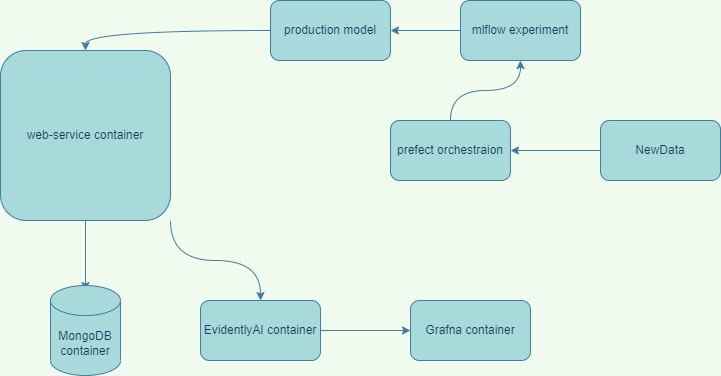

The diagram above was exported from draw.io. Its source (the exported page's mxGraphModel, read from the mxfile embedded in the PNG):
<mxGraphModel dx="868" dy="482" grid="1" gridSize="10" guides="1" tooltips="1" connect="1" arrows="1" fold="1" page="1" pageScale="1" pageWidth="850" pageHeight="1100" background="#F1FAEE" math="0" shadow="0">
  <root>
    <mxCell id="0" />
    <mxCell id="1" parent="0" />
    <mxCell id="UhYKhNB2GOfAsF2pzgnf-2" style="edgeStyle=orthogonalEdgeStyle;rounded=0;orthogonalLoop=1;jettySize=auto;html=1;curved=1;labelBackgroundColor=#F1FAEE;strokeColor=#457B9D;fontColor=#1D3557;" edge="1" parent="1" source="UhYKhNB2GOfAsF2pzgnf-1">
      <mxGeometry relative="1" as="geometry">
        <mxPoint x="205" y="350" as="targetPoint" />
      </mxGeometry>
    </mxCell>
    <mxCell id="UhYKhNB2GOfAsF2pzgnf-4" style="edgeStyle=orthogonalEdgeStyle;rounded=0;orthogonalLoop=1;jettySize=auto;html=1;exitX=1;exitY=1;exitDx=0;exitDy=0;curved=1;labelBackgroundColor=#F1FAEE;strokeColor=#457B9D;fontColor=#1D3557;" edge="1" parent="1" source="UhYKhNB2GOfAsF2pzgnf-1">
      <mxGeometry relative="1" as="geometry">
        <mxPoint x="380" y="360" as="targetPoint" />
      </mxGeometry>
    </mxCell>
    <mxCell id="UhYKhNB2GOfAsF2pzgnf-1" value="web-service container" style="rounded=1;whiteSpace=wrap;html=1;fillColor=#A8DADC;strokeColor=#457B9D;fontColor=#1D3557;" vertex="1" parent="1">
      <mxGeometry x="120" y="110" width="170" height="170" as="geometry" />
    </mxCell>
    <mxCell id="UhYKhNB2GOfAsF2pzgnf-13" style="edgeStyle=orthogonalEdgeStyle;rounded=0;orthogonalLoop=1;jettySize=auto;html=1;entryX=0.5;entryY=1;entryDx=0;entryDy=0;curved=1;labelBackgroundColor=#F1FAEE;strokeColor=#457B9D;fontColor=#1D3557;" edge="1" parent="1" source="UhYKhNB2GOfAsF2pzgnf-3" target="UhYKhNB2GOfAsF2pzgnf-8">
      <mxGeometry relative="1" as="geometry" />
    </mxCell>
    <mxCell id="UhYKhNB2GOfAsF2pzgnf-3" value="prefect orchestraion" style="rounded=1;whiteSpace=wrap;html=1;fillColor=#A8DADC;strokeColor=#457B9D;fontColor=#1D3557;" vertex="1" parent="1">
      <mxGeometry x="510" y="180" width="120" height="60" as="geometry" />
    </mxCell>
    <mxCell id="UhYKhNB2GOfAsF2pzgnf-6" style="edgeStyle=orthogonalEdgeStyle;rounded=0;orthogonalLoop=1;jettySize=auto;html=1;curved=1;labelBackgroundColor=#F1FAEE;strokeColor=#457B9D;fontColor=#1D3557;" edge="1" parent="1" source="UhYKhNB2GOfAsF2pzgnf-5">
      <mxGeometry relative="1" as="geometry">
        <mxPoint x="530" y="390" as="targetPoint" />
      </mxGeometry>
    </mxCell>
    <mxCell id="UhYKhNB2GOfAsF2pzgnf-5" value="EvidentlyAI container" style="rounded=1;whiteSpace=wrap;html=1;fillColor=#A8DADC;strokeColor=#457B9D;fontColor=#1D3557;" vertex="1" parent="1">
      <mxGeometry x="320" y="360" width="120" height="60" as="geometry" />
    </mxCell>
    <mxCell id="UhYKhNB2GOfAsF2pzgnf-7" value="Grafna container" style="rounded=1;whiteSpace=wrap;html=1;fillColor=#A8DADC;strokeColor=#457B9D;fontColor=#1D3557;" vertex="1" parent="1">
      <mxGeometry x="530" y="360" width="120" height="60" as="geometry" />
    </mxCell>
    <mxCell id="UhYKhNB2GOfAsF2pzgnf-9" style="edgeStyle=orthogonalEdgeStyle;rounded=0;orthogonalLoop=1;jettySize=auto;html=1;entryX=1;entryY=0.5;entryDx=0;entryDy=0;curved=1;labelBackgroundColor=#F1FAEE;strokeColor=#457B9D;fontColor=#1D3557;" edge="1" parent="1" source="UhYKhNB2GOfAsF2pzgnf-8" target="UhYKhNB2GOfAsF2pzgnf-10">
      <mxGeometry relative="1" as="geometry">
        <mxPoint x="490" y="120" as="targetPoint" />
      </mxGeometry>
    </mxCell>
    <mxCell id="UhYKhNB2GOfAsF2pzgnf-8" value="mlflow experiment" style="rounded=1;whiteSpace=wrap;html=1;fillColor=#A8DADC;strokeColor=#457B9D;fontColor=#1D3557;" vertex="1" parent="1">
      <mxGeometry x="580" y="60" width="120" height="60" as="geometry" />
    </mxCell>
    <mxCell id="UhYKhNB2GOfAsF2pzgnf-11" style="edgeStyle=orthogonalEdgeStyle;rounded=0;orthogonalLoop=1;jettySize=auto;html=1;entryX=0.5;entryY=0;entryDx=0;entryDy=0;curved=1;labelBackgroundColor=#F1FAEE;strokeColor=#457B9D;fontColor=#1D3557;" edge="1" parent="1" source="UhYKhNB2GOfAsF2pzgnf-10" target="UhYKhNB2GOfAsF2pzgnf-1">
      <mxGeometry relative="1" as="geometry" />
    </mxCell>
    <mxCell id="UhYKhNB2GOfAsF2pzgnf-10" value="production model" style="rounded=1;whiteSpace=wrap;html=1;fillColor=#A8DADC;strokeColor=#457B9D;fontColor=#1D3557;" vertex="1" parent="1">
      <mxGeometry x="390" y="60" width="120" height="60" as="geometry" />
    </mxCell>
    <mxCell id="UhYKhNB2GOfAsF2pzgnf-12" value="MongoDB container" style="shape=cylinder3;whiteSpace=wrap;html=1;boundedLbl=1;backgroundOutline=1;size=15;fillColor=#A8DADC;strokeColor=#457B9D;fontColor=#1D3557;" vertex="1" parent="1">
      <mxGeometry x="170" y="345" width="70" height="90" as="geometry" />
    </mxCell>
    <mxCell id="UhYKhNB2GOfAsF2pzgnf-15" style="edgeStyle=orthogonalEdgeStyle;rounded=0;orthogonalLoop=1;jettySize=auto;html=1;entryX=1;entryY=0.5;entryDx=0;entryDy=0;curved=1;labelBackgroundColor=#F1FAEE;strokeColor=#457B9D;fontColor=#1D3557;" edge="1" parent="1" source="UhYKhNB2GOfAsF2pzgnf-14" target="UhYKhNB2GOfAsF2pzgnf-3">
      <mxGeometry relative="1" as="geometry" />
    </mxCell>
    <mxCell id="UhYKhNB2GOfAsF2pzgnf-14" value="NewData" style="rounded=1;whiteSpace=wrap;html=1;fillColor=#A8DADC;strokeColor=#457B9D;fontColor=#1D3557;" vertex="1" parent="1">
      <mxGeometry x="720" y="180" width="120" height="60" as="geometry" />
    </mxCell>
  </root>
</mxGraphModel>